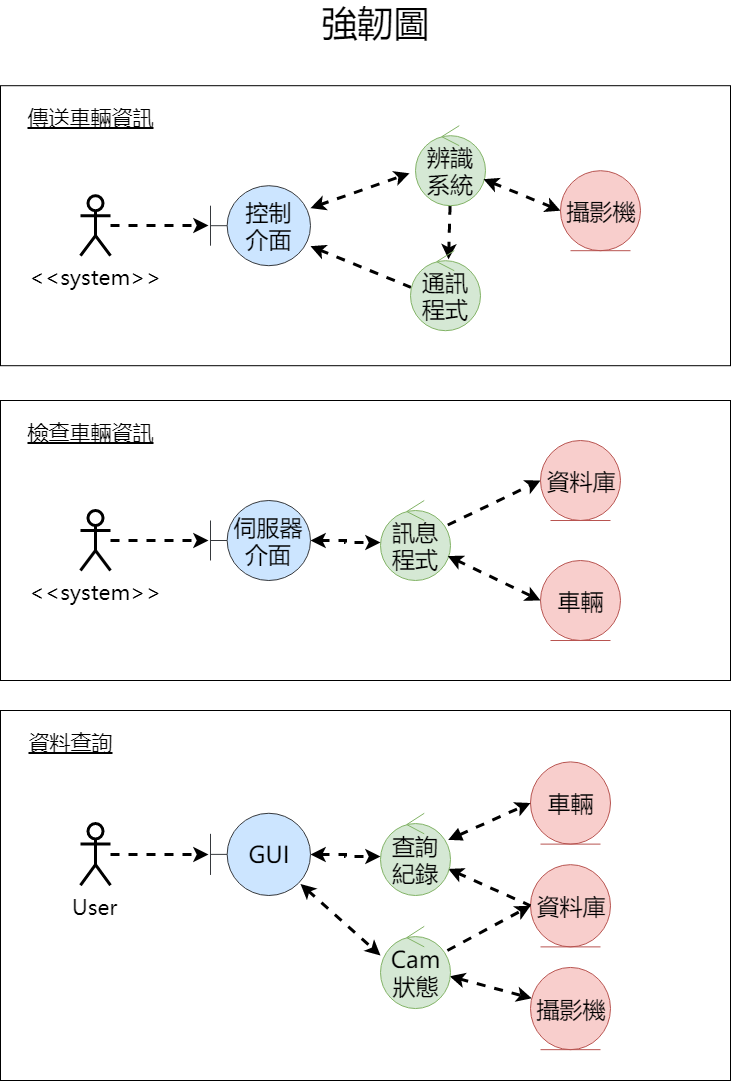

The diagram above was exported from draw.io. Its source (the exported page's mxGraphModel, read from the mxfile embedded in the PNG):
<mxGraphModel dx="1010" dy="579" grid="1" gridSize="10" guides="1" tooltips="1" connect="1" arrows="1" fold="1" page="1" pageScale="1" pageWidth="850" pageHeight="1100" math="0" shadow="0">
  <root>
    <mxCell id="0" />
    <mxCell id="1" parent="0" />
    <mxCell id="DBg8AVohXbZxqD03jjxa-4" value="&lt;font style=&quot;font-size: 36px;&quot;&gt;強韌圖&lt;/font&gt;" style="text;html=1;strokeColor=none;fillColor=none;align=center;verticalAlign=middle;whiteSpace=wrap;rounded=0;fontFamily= Microsoft Yahei;fontSize=36;" vertex="1" parent="1">
      <mxGeometry x="340" y="40" width="190" height="20" as="geometry" />
    </mxCell>
    <mxCell id="DBg8AVohXbZxqD03jjxa-17" value="" style="group" vertex="1" connectable="0" parent="1">
      <mxGeometry x="60" y="430" width="730" height="280" as="geometry" />
    </mxCell>
    <mxCell id="DBg8AVohXbZxqD03jjxa-5" value="" style="rounded=0;whiteSpace=wrap;html=1;fontFamily= Microsoft Yahei;fontSize=36;" vertex="1" parent="DBg8AVohXbZxqD03jjxa-17">
      <mxGeometry width="730" height="280" as="geometry" />
    </mxCell>
    <mxCell id="DBg8AVohXbZxqD03jjxa-1" value="伺服器介面" style="shape=umlBoundary;whiteSpace=wrap;html=1;fillColor=#cce5ff;strokeColor=#36393d;fontFamily= Microsoft Yahei;fontSize=23;" vertex="1" parent="DBg8AVohXbZxqD03jjxa-17">
      <mxGeometry x="210" y="100" width="100" height="80" as="geometry" />
    </mxCell>
    <mxCell id="DBg8AVohXbZxqD03jjxa-2" value="資料庫" style="ellipse;shape=umlEntity;whiteSpace=wrap;html=1;fillColor=#f8cecc;strokeColor=#b85450;fontFamily= Microsoft Yahei;fontSize=23;" vertex="1" parent="DBg8AVohXbZxqD03jjxa-17">
      <mxGeometry x="540" y="40" width="80" height="80" as="geometry" />
    </mxCell>
    <mxCell id="DBg8AVohXbZxqD03jjxa-15" style="rounded=0;orthogonalLoop=1;jettySize=auto;html=1;entryX=0;entryY=0.5;entryDx=0;entryDy=0;dashed=1;strokeWidth=3;fontFamily= Microsoft Yahei;fontSize=23;" edge="1" parent="DBg8AVohXbZxqD03jjxa-17" source="DBg8AVohXbZxqD03jjxa-3" target="DBg8AVohXbZxqD03jjxa-2">
      <mxGeometry relative="1" as="geometry" />
    </mxCell>
    <mxCell id="DBg8AVohXbZxqD03jjxa-3" value="訊息程式" style="ellipse;shape=umlControl;whiteSpace=wrap;html=1;fillColor=#d5e8d4;strokeColor=#82b366;fontFamily= Microsoft Yahei;fontSize=23;" vertex="1" parent="DBg8AVohXbZxqD03jjxa-17">
      <mxGeometry x="380" y="100" width="70" height="80" as="geometry" />
    </mxCell>
    <mxCell id="DBg8AVohXbZxqD03jjxa-14" style="edgeStyle=orthogonalEdgeStyle;rounded=0;orthogonalLoop=1;jettySize=auto;html=1;dashed=1;strokeWidth=3;fontFamily= Microsoft Yahei;fontSize=23;startArrow=classic;startFill=1;" edge="1" parent="DBg8AVohXbZxqD03jjxa-17" source="DBg8AVohXbZxqD03jjxa-1">
      <mxGeometry relative="1" as="geometry">
        <mxPoint x="380" y="142" as="targetPoint" />
        <Array as="points">
          <mxPoint x="345" y="140" />
          <mxPoint x="345" y="142" />
        </Array>
      </mxGeometry>
    </mxCell>
    <mxCell id="DBg8AVohXbZxqD03jjxa-6" value="檢查車輛資訊" style="text;html=1;strokeColor=none;fillColor=none;align=center;verticalAlign=middle;whiteSpace=wrap;rounded=0;fontFamily= Microsoft Yahei;fontSize=21;fontStyle=4" vertex="1" parent="DBg8AVohXbZxqD03jjxa-17">
      <mxGeometry x="20" y="20" width="140" height="20" as="geometry" />
    </mxCell>
    <mxCell id="DBg8AVohXbZxqD03jjxa-7" value="車輛" style="ellipse;shape=umlEntity;whiteSpace=wrap;html=1;fillColor=#f8cecc;strokeColor=#b85450;fontFamily= Microsoft Yahei;fontSize=23;" vertex="1" parent="DBg8AVohXbZxqD03jjxa-17">
      <mxGeometry x="540" y="160" width="80" height="80" as="geometry" />
    </mxCell>
    <mxCell id="DBg8AVohXbZxqD03jjxa-16" style="edgeStyle=none;rounded=0;orthogonalLoop=1;jettySize=auto;html=1;entryX=0;entryY=0.5;entryDx=0;entryDy=0;dashed=1;strokeWidth=3;fontFamily= Microsoft Yahei;fontSize=23;startArrow=classic;startFill=1;" edge="1" parent="DBg8AVohXbZxqD03jjxa-17" source="DBg8AVohXbZxqD03jjxa-3" target="DBg8AVohXbZxqD03jjxa-7">
      <mxGeometry relative="1" as="geometry" />
    </mxCell>
    <mxCell id="DBg8AVohXbZxqD03jjxa-13" style="edgeStyle=orthogonalEdgeStyle;rounded=0;orthogonalLoop=1;jettySize=auto;html=1;entryX=-0.024;entryY=0.5;entryDx=0;entryDy=0;entryPerimeter=0;fontFamily= Microsoft Yahei;fontSize=21;dashed=1;strokeWidth=3;" edge="1" parent="DBg8AVohXbZxqD03jjxa-17" source="DBg8AVohXbZxqD03jjxa-8" target="DBg8AVohXbZxqD03jjxa-1">
      <mxGeometry relative="1" as="geometry" />
    </mxCell>
    <mxCell id="DBg8AVohXbZxqD03jjxa-8" value="&amp;lt;&amp;lt;system&amp;gt;&amp;gt;" style="shape=umlActor;verticalLabelPosition=bottom;labelBackgroundColor=#ffffff;verticalAlign=top;html=1;fontFamily= Microsoft Yahei;fontSize=21;strokeWidth=3;" vertex="1" parent="DBg8AVohXbZxqD03jjxa-17">
      <mxGeometry x="80" y="110" width="30" height="60" as="geometry" />
    </mxCell>
    <mxCell id="DBg8AVohXbZxqD03jjxa-18" value="" style="group;fontStyle=4" vertex="1" connectable="0" parent="1">
      <mxGeometry x="60" y="740" width="730" height="370" as="geometry" />
    </mxCell>
    <mxCell id="DBg8AVohXbZxqD03jjxa-19" value="" style="rounded=0;whiteSpace=wrap;html=1;fontFamily= Microsoft Yahei;fontSize=36;" vertex="1" parent="DBg8AVohXbZxqD03jjxa-18">
      <mxGeometry width="730" height="369.99999999999994" as="geometry" />
    </mxCell>
    <mxCell id="DBg8AVohXbZxqD03jjxa-50" style="edgeStyle=none;rounded=0;orthogonalLoop=1;jettySize=auto;html=1;entryX=0;entryY=0.355;entryDx=0;entryDy=0;entryPerimeter=0;dashed=1;strokeWidth=3;fontFamily= Microsoft Yahei;fontSize=23;exitX=0.9;exitY=0.86;exitDx=0;exitDy=0;exitPerimeter=0;startArrow=classic;startFill=1;" edge="1" parent="DBg8AVohXbZxqD03jjxa-18" source="DBg8AVohXbZxqD03jjxa-20" target="DBg8AVohXbZxqD03jjxa-30">
      <mxGeometry relative="1" as="geometry" />
    </mxCell>
    <mxCell id="DBg8AVohXbZxqD03jjxa-20" value="GUI" style="shape=umlBoundary;whiteSpace=wrap;html=1;fillColor=#cce5ff;strokeColor=#36393d;fontFamily= Microsoft Yahei;fontSize=23;" vertex="1" parent="DBg8AVohXbZxqD03jjxa-18">
      <mxGeometry x="210" y="102.77777777777777" width="100" height="82.22222222222221" as="geometry" />
    </mxCell>
    <mxCell id="DBg8AVohXbZxqD03jjxa-21" value="資料庫" style="ellipse;shape=umlEntity;whiteSpace=wrap;html=1;fillColor=#f8cecc;strokeColor=#b85450;fontFamily= Microsoft Yahei;fontSize=23;" vertex="1" parent="DBg8AVohXbZxqD03jjxa-18">
      <mxGeometry x="530" y="154.16666666666666" width="80" height="82.22222222222221" as="geometry" />
    </mxCell>
    <mxCell id="DBg8AVohXbZxqD03jjxa-22" style="rounded=0;orthogonalLoop=1;jettySize=auto;html=1;entryX=0;entryY=0.5;entryDx=0;entryDy=0;dashed=1;strokeWidth=3;fontFamily= Microsoft Yahei;fontSize=23;startArrow=classic;startFill=1;endArrow=none;endFill=0;" edge="1" parent="DBg8AVohXbZxqD03jjxa-18" source="DBg8AVohXbZxqD03jjxa-23" target="DBg8AVohXbZxqD03jjxa-21">
      <mxGeometry relative="1" as="geometry" />
    </mxCell>
    <mxCell id="DBg8AVohXbZxqD03jjxa-23" value="查詢紀錄" style="ellipse;shape=umlControl;whiteSpace=wrap;html=1;fillColor=#d5e8d4;strokeColor=#82b366;fontFamily= Microsoft Yahei;fontSize=23;" vertex="1" parent="DBg8AVohXbZxqD03jjxa-18">
      <mxGeometry x="380" y="102.77777777777777" width="70" height="82.22222222222221" as="geometry" />
    </mxCell>
    <mxCell id="DBg8AVohXbZxqD03jjxa-24" style="edgeStyle=orthogonalEdgeStyle;rounded=0;orthogonalLoop=1;jettySize=auto;html=1;entryX=-0.006;entryY=0.52;entryDx=0;entryDy=0;entryPerimeter=0;dashed=1;strokeWidth=3;fontFamily= Microsoft Yahei;fontSize=23;startArrow=classic;startFill=1;" edge="1" parent="DBg8AVohXbZxqD03jjxa-18" source="DBg8AVohXbZxqD03jjxa-20" target="DBg8AVohXbZxqD03jjxa-23">
      <mxGeometry relative="1" as="geometry" />
    </mxCell>
    <mxCell id="DBg8AVohXbZxqD03jjxa-25" value="資料查詢" style="text;html=1;strokeColor=none;fillColor=none;align=center;verticalAlign=middle;whiteSpace=wrap;rounded=0;fontFamily= Microsoft Yahei;fontSize=21;fontStyle=4" vertex="1" parent="DBg8AVohXbZxqD03jjxa-18">
      <mxGeometry y="20.555555555555554" width="140" height="20.555555555555554" as="geometry" />
    </mxCell>
    <mxCell id="DBg8AVohXbZxqD03jjxa-26" value="車輛" style="ellipse;shape=umlEntity;whiteSpace=wrap;html=1;fillColor=#f8cecc;strokeColor=#b85450;fontFamily= Microsoft Yahei;fontSize=23;" vertex="1" parent="DBg8AVohXbZxqD03jjxa-18">
      <mxGeometry x="530" y="51.388888888888886" width="80" height="82.22222222222221" as="geometry" />
    </mxCell>
    <mxCell id="DBg8AVohXbZxqD03jjxa-27" style="edgeStyle=none;rounded=0;orthogonalLoop=1;jettySize=auto;html=1;entryX=0;entryY=0.5;entryDx=0;entryDy=0;dashed=1;strokeWidth=3;fontFamily= Microsoft Yahei;fontSize=23;startArrow=block;startFill=1;" edge="1" parent="DBg8AVohXbZxqD03jjxa-18" source="DBg8AVohXbZxqD03jjxa-23" target="DBg8AVohXbZxqD03jjxa-26">
      <mxGeometry relative="1" as="geometry" />
    </mxCell>
    <mxCell id="DBg8AVohXbZxqD03jjxa-28" style="edgeStyle=orthogonalEdgeStyle;rounded=0;orthogonalLoop=1;jettySize=auto;html=1;entryX=-0.024;entryY=0.5;entryDx=0;entryDy=0;entryPerimeter=0;fontFamily= Microsoft Yahei;fontSize=21;dashed=1;strokeWidth=3;" edge="1" parent="DBg8AVohXbZxqD03jjxa-18" source="DBg8AVohXbZxqD03jjxa-29" target="DBg8AVohXbZxqD03jjxa-20">
      <mxGeometry relative="1" as="geometry" />
    </mxCell>
    <mxCell id="DBg8AVohXbZxqD03jjxa-29" value="User" style="shape=umlActor;verticalLabelPosition=bottom;labelBackgroundColor=#ffffff;verticalAlign=top;html=1;fontFamily= Microsoft Yahei;fontSize=21;strokeWidth=3;" vertex="1" parent="DBg8AVohXbZxqD03jjxa-18">
      <mxGeometry x="80" y="113.05555555555554" width="30" height="61.66666666666666" as="geometry" />
    </mxCell>
    <mxCell id="DBg8AVohXbZxqD03jjxa-47" style="edgeStyle=none;rounded=0;orthogonalLoop=1;jettySize=auto;html=1;dashed=1;strokeWidth=3;fontFamily= Microsoft Yahei;fontSize=23;startArrow=classic;startFill=1;" edge="1" parent="DBg8AVohXbZxqD03jjxa-18" source="DBg8AVohXbZxqD03jjxa-30" target="DBg8AVohXbZxqD03jjxa-46">
      <mxGeometry relative="1" as="geometry" />
    </mxCell>
    <mxCell id="DBg8AVohXbZxqD03jjxa-48" style="edgeStyle=none;rounded=0;orthogonalLoop=1;jettySize=auto;html=1;entryX=0;entryY=0.5;entryDx=0;entryDy=0;dashed=1;strokeWidth=3;fontFamily= Microsoft Yahei;fontSize=23;" edge="1" parent="DBg8AVohXbZxqD03jjxa-18" source="DBg8AVohXbZxqD03jjxa-30" target="DBg8AVohXbZxqD03jjxa-21">
      <mxGeometry relative="1" as="geometry" />
    </mxCell>
    <mxCell id="DBg8AVohXbZxqD03jjxa-30" value="Cam&lt;br&gt;狀態" style="ellipse;shape=umlControl;whiteSpace=wrap;html=1;fillColor=#d5e8d4;strokeColor=#82b366;fontFamily= Microsoft Yahei;fontSize=23;" vertex="1" parent="DBg8AVohXbZxqD03jjxa-18">
      <mxGeometry x="380" y="215.83333333333331" width="70" height="82.22222222222221" as="geometry" />
    </mxCell>
    <mxCell id="DBg8AVohXbZxqD03jjxa-46" value="攝影機" style="ellipse;shape=umlEntity;whiteSpace=wrap;html=1;fillColor=#f8cecc;strokeColor=#b85450;fontFamily= Microsoft Yahei;fontSize=23;" vertex="1" parent="DBg8AVohXbZxqD03jjxa-18">
      <mxGeometry x="530" y="256.9444444444444" width="80" height="82.22222222222221" as="geometry" />
    </mxCell>
    <mxCell id="DBg8AVohXbZxqD03jjxa-51" value="" style="group" vertex="1" connectable="0" parent="1">
      <mxGeometry x="60" y="115.20001220703125" width="730" height="280" as="geometry" />
    </mxCell>
    <mxCell id="DBg8AVohXbZxqD03jjxa-52" value="" style="rounded=0;whiteSpace=wrap;html=1;fontFamily= Microsoft Yahei;fontSize=36;" vertex="1" parent="DBg8AVohXbZxqD03jjxa-51">
      <mxGeometry width="730" height="280" as="geometry" />
    </mxCell>
    <mxCell id="DBg8AVohXbZxqD03jjxa-65" style="edgeStyle=none;rounded=0;orthogonalLoop=1;jettySize=auto;html=1;entryX=0.006;entryY=0.458;entryDx=0;entryDy=0;entryPerimeter=0;dashed=1;startArrow=classic;startFill=1;endArrow=none;endFill=0;strokeWidth=3;fontFamily= Microsoft Yahei;fontSize=23;" edge="1" parent="DBg8AVohXbZxqD03jjxa-51" source="DBg8AVohXbZxqD03jjxa-53" target="DBg8AVohXbZxqD03jjxa-63">
      <mxGeometry relative="1" as="geometry" />
    </mxCell>
    <mxCell id="DBg8AVohXbZxqD03jjxa-53" value="控制&lt;br&gt;介面" style="shape=umlBoundary;whiteSpace=wrap;html=1;fillColor=#cce5ff;strokeColor=#36393d;fontFamily= Microsoft Yahei;fontSize=23;" vertex="1" parent="DBg8AVohXbZxqD03jjxa-51">
      <mxGeometry x="210" y="100" width="100" height="80" as="geometry" />
    </mxCell>
    <mxCell id="DBg8AVohXbZxqD03jjxa-64" style="edgeStyle=none;rounded=0;orthogonalLoop=1;jettySize=auto;html=1;entryX=0.543;entryY=0.108;entryDx=0;entryDy=0;entryPerimeter=0;dashed=1;startArrow=none;startFill=0;endArrow=classic;endFill=1;strokeWidth=3;fontFamily= Microsoft Yahei;fontSize=23;" edge="1" parent="DBg8AVohXbZxqD03jjxa-51" source="DBg8AVohXbZxqD03jjxa-56" target="DBg8AVohXbZxqD03jjxa-63">
      <mxGeometry relative="1" as="geometry" />
    </mxCell>
    <mxCell id="DBg8AVohXbZxqD03jjxa-56" value="辨識系統" style="ellipse;shape=umlControl;whiteSpace=wrap;html=1;fillColor=#d5e8d4;strokeColor=#82b366;fontFamily= Microsoft Yahei;fontSize=23;" vertex="1" parent="DBg8AVohXbZxqD03jjxa-51">
      <mxGeometry x="415" y="40" width="70" height="80" as="geometry" />
    </mxCell>
    <mxCell id="DBg8AVohXbZxqD03jjxa-57" style="rounded=0;orthogonalLoop=1;jettySize=auto;html=1;dashed=1;strokeWidth=3;fontFamily= Microsoft Yahei;fontSize=23;startArrow=classic;startFill=1;entryX=-0.086;entryY=0.595;entryDx=0;entryDy=0;entryPerimeter=0;" edge="1" parent="DBg8AVohXbZxqD03jjxa-51" source="DBg8AVohXbZxqD03jjxa-53" target="DBg8AVohXbZxqD03jjxa-56">
      <mxGeometry relative="1" as="geometry">
        <mxPoint x="380" y="142" as="targetPoint" />
      </mxGeometry>
    </mxCell>
    <mxCell id="DBg8AVohXbZxqD03jjxa-58" value="傳送車輛資訊" style="text;html=1;strokeColor=none;fillColor=none;align=center;verticalAlign=middle;whiteSpace=wrap;rounded=0;fontFamily= Microsoft Yahei;fontSize=21;fontStyle=4" vertex="1" parent="DBg8AVohXbZxqD03jjxa-51">
      <mxGeometry x="20" y="20" width="140" height="20" as="geometry" />
    </mxCell>
    <mxCell id="DBg8AVohXbZxqD03jjxa-59" value="攝影機" style="ellipse;shape=umlEntity;whiteSpace=wrap;html=1;fillColor=#f8cecc;strokeColor=#b85450;fontFamily= Microsoft Yahei;fontSize=23;" vertex="1" parent="DBg8AVohXbZxqD03jjxa-51">
      <mxGeometry x="560" y="85" width="80" height="80" as="geometry" />
    </mxCell>
    <mxCell id="DBg8AVohXbZxqD03jjxa-60" style="edgeStyle=none;rounded=0;orthogonalLoop=1;jettySize=auto;html=1;entryX=0;entryY=0.5;entryDx=0;entryDy=0;dashed=1;strokeWidth=3;fontFamily= Microsoft Yahei;fontSize=23;startArrow=classic;startFill=1;" edge="1" parent="DBg8AVohXbZxqD03jjxa-51" source="DBg8AVohXbZxqD03jjxa-56" target="DBg8AVohXbZxqD03jjxa-59">
      <mxGeometry relative="1" as="geometry" />
    </mxCell>
    <mxCell id="DBg8AVohXbZxqD03jjxa-61" style="edgeStyle=orthogonalEdgeStyle;rounded=0;orthogonalLoop=1;jettySize=auto;html=1;entryX=-0.024;entryY=0.5;entryDx=0;entryDy=0;entryPerimeter=0;fontFamily= Microsoft Yahei;fontSize=21;dashed=1;strokeWidth=3;" edge="1" parent="DBg8AVohXbZxqD03jjxa-51" source="DBg8AVohXbZxqD03jjxa-62" target="DBg8AVohXbZxqD03jjxa-53">
      <mxGeometry relative="1" as="geometry" />
    </mxCell>
    <mxCell id="DBg8AVohXbZxqD03jjxa-62" value="&amp;lt;&amp;lt;system&amp;gt;&amp;gt;" style="shape=umlActor;verticalLabelPosition=bottom;labelBackgroundColor=#ffffff;verticalAlign=top;html=1;fontFamily= Microsoft Yahei;fontSize=21;strokeWidth=3;" vertex="1" parent="DBg8AVohXbZxqD03jjxa-51">
      <mxGeometry x="80" y="110" width="30" height="60" as="geometry" />
    </mxCell>
    <mxCell id="DBg8AVohXbZxqD03jjxa-63" value="通訊程式" style="ellipse;shape=umlControl;whiteSpace=wrap;html=1;fillColor=#d5e8d4;strokeColor=#82b366;fontFamily= Microsoft Yahei;fontSize=23;" vertex="1" parent="DBg8AVohXbZxqD03jjxa-51">
      <mxGeometry x="410" y="165" width="70" height="80" as="geometry" />
    </mxCell>
  </root>
</mxGraphModel>